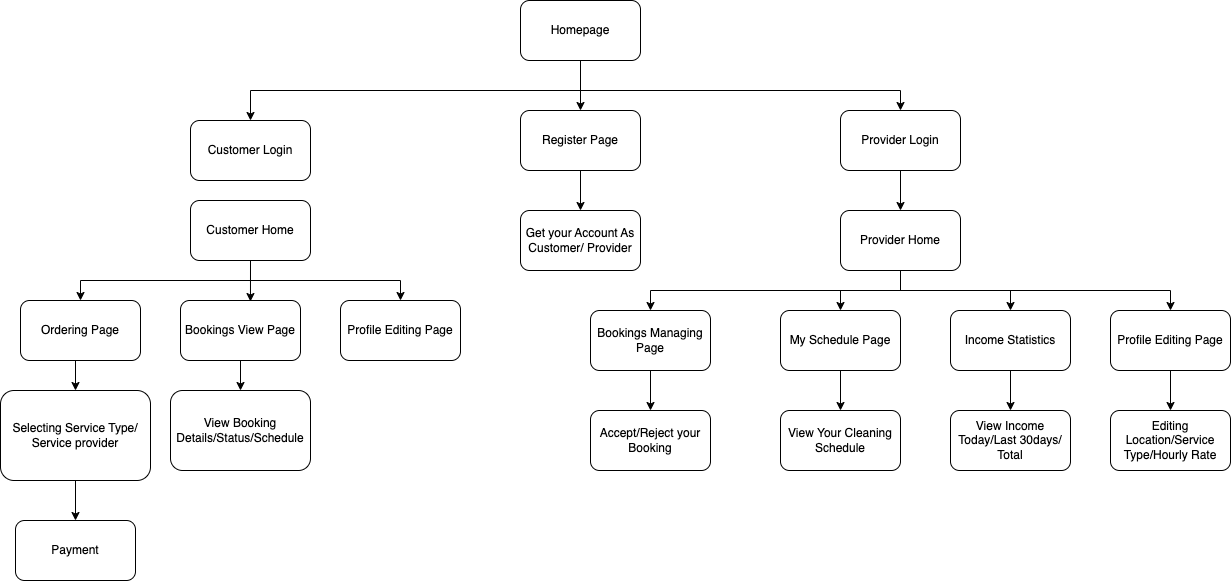

The diagram above was exported from draw.io. Its source (the exported page's mxGraphModel, read from the mxfile embedded in the PNG):
<mxGraphModel dx="1188" dy="681" grid="1" gridSize="10" guides="1" tooltips="1" connect="1" arrows="1" fold="1" page="1" pageScale="1" pageWidth="827" pageHeight="1169" math="0" shadow="0">
  <root>
    <mxCell id="0" />
    <mxCell id="1" parent="0" />
    <mxCell id="_etbtWDRJ4VLo7N9i3ej-20" style="edgeStyle=orthogonalEdgeStyle;rounded=0;orthogonalLoop=1;jettySize=auto;html=1;exitX=0.5;exitY=1;exitDx=0;exitDy=0;entryX=0.5;entryY=0;entryDx=0;entryDy=0;" edge="1" parent="1" source="_etbtWDRJ4VLo7N9i3ej-1" target="_etbtWDRJ4VLo7N9i3ej-4">
      <mxGeometry relative="1" as="geometry" />
    </mxCell>
    <mxCell id="_etbtWDRJ4VLo7N9i3ej-22" style="edgeStyle=orthogonalEdgeStyle;rounded=0;orthogonalLoop=1;jettySize=auto;html=1;exitX=0.5;exitY=1;exitDx=0;exitDy=0;entryX=0.5;entryY=0;entryDx=0;entryDy=0;" edge="1" parent="1" source="_etbtWDRJ4VLo7N9i3ej-1" target="_etbtWDRJ4VLo7N9i3ej-2">
      <mxGeometry relative="1" as="geometry" />
    </mxCell>
    <mxCell id="_etbtWDRJ4VLo7N9i3ej-23" style="edgeStyle=orthogonalEdgeStyle;rounded=0;orthogonalLoop=1;jettySize=auto;html=1;exitX=0.5;exitY=1;exitDx=0;exitDy=0;entryX=0.5;entryY=0;entryDx=0;entryDy=0;" edge="1" parent="1" source="_etbtWDRJ4VLo7N9i3ej-1" target="_etbtWDRJ4VLo7N9i3ej-3">
      <mxGeometry relative="1" as="geometry">
        <Array as="points">
          <mxPoint x="600" y="160" />
          <mxPoint x="920" y="160" />
        </Array>
      </mxGeometry>
    </mxCell>
    <mxCell id="_etbtWDRJ4VLo7N9i3ej-1" value="Homepage" style="rounded=1;whiteSpace=wrap;html=1;" vertex="1" parent="1">
      <mxGeometry x="540" y="70" width="120" height="60" as="geometry" />
    </mxCell>
    <mxCell id="_etbtWDRJ4VLo7N9i3ej-2" value="Customer Login" style="rounded=1;whiteSpace=wrap;html=1;" vertex="1" parent="1">
      <mxGeometry x="210" y="190" width="120" height="60" as="geometry" />
    </mxCell>
    <mxCell id="_etbtWDRJ4VLo7N9i3ej-29" style="edgeStyle=orthogonalEdgeStyle;rounded=0;orthogonalLoop=1;jettySize=auto;html=1;exitX=0.5;exitY=1;exitDx=0;exitDy=0;entryX=0.5;entryY=0;entryDx=0;entryDy=0;" edge="1" parent="1" source="_etbtWDRJ4VLo7N9i3ej-3" target="_etbtWDRJ4VLo7N9i3ej-25">
      <mxGeometry relative="1" as="geometry" />
    </mxCell>
    <mxCell id="_etbtWDRJ4VLo7N9i3ej-3" value="Provider Login" style="rounded=1;whiteSpace=wrap;html=1;" vertex="1" parent="1">
      <mxGeometry x="860" y="180" width="120" height="60" as="geometry" />
    </mxCell>
    <mxCell id="_etbtWDRJ4VLo7N9i3ej-21" style="edgeStyle=orthogonalEdgeStyle;rounded=0;orthogonalLoop=1;jettySize=auto;html=1;exitX=0.5;exitY=1;exitDx=0;exitDy=0;entryX=0.5;entryY=0;entryDx=0;entryDy=0;" edge="1" parent="1" source="_etbtWDRJ4VLo7N9i3ej-4" target="_etbtWDRJ4VLo7N9i3ej-19">
      <mxGeometry relative="1" as="geometry" />
    </mxCell>
    <mxCell id="_etbtWDRJ4VLo7N9i3ej-4" value="Register Page" style="rounded=1;whiteSpace=wrap;html=1;" vertex="1" parent="1">
      <mxGeometry x="540" y="180" width="120" height="60" as="geometry" />
    </mxCell>
    <mxCell id="_etbtWDRJ4VLo7N9i3ej-15" style="edgeStyle=orthogonalEdgeStyle;rounded=0;orthogonalLoop=1;jettySize=auto;html=1;exitX=0.5;exitY=1;exitDx=0;exitDy=0;entryX=0.5;entryY=0;entryDx=0;entryDy=0;" edge="1" parent="1" source="_etbtWDRJ4VLo7N9i3ej-5" target="_etbtWDRJ4VLo7N9i3ej-9">
      <mxGeometry relative="1" as="geometry" />
    </mxCell>
    <mxCell id="_etbtWDRJ4VLo7N9i3ej-5" value="Ordering Page" style="rounded=1;whiteSpace=wrap;html=1;" vertex="1" parent="1">
      <mxGeometry x="40" y="370" width="120" height="60" as="geometry" />
    </mxCell>
    <mxCell id="_etbtWDRJ4VLo7N9i3ej-17" style="edgeStyle=orthogonalEdgeStyle;rounded=0;orthogonalLoop=1;jettySize=auto;html=1;exitX=0.5;exitY=1;exitDx=0;exitDy=0;entryX=0.5;entryY=0;entryDx=0;entryDy=0;" edge="1" parent="1" source="_etbtWDRJ4VLo7N9i3ej-6" target="_etbtWDRJ4VLo7N9i3ej-10">
      <mxGeometry relative="1" as="geometry" />
    </mxCell>
    <mxCell id="_etbtWDRJ4VLo7N9i3ej-6" value="Bookings View Page" style="rounded=1;whiteSpace=wrap;html=1;" vertex="1" parent="1">
      <mxGeometry x="200" y="370" width="120" height="60" as="geometry" />
    </mxCell>
    <mxCell id="_etbtWDRJ4VLo7N9i3ej-7" value="Profile Editing Page" style="rounded=1;whiteSpace=wrap;html=1;" vertex="1" parent="1">
      <mxGeometry x="360" y="370" width="120" height="60" as="geometry" />
    </mxCell>
    <mxCell id="_etbtWDRJ4VLo7N9i3ej-16" style="edgeStyle=orthogonalEdgeStyle;rounded=0;orthogonalLoop=1;jettySize=auto;html=1;exitX=0.5;exitY=1;exitDx=0;exitDy=0;entryX=0.5;entryY=0;entryDx=0;entryDy=0;" edge="1" parent="1" source="_etbtWDRJ4VLo7N9i3ej-9" target="_etbtWDRJ4VLo7N9i3ej-11">
      <mxGeometry relative="1" as="geometry" />
    </mxCell>
    <mxCell id="_etbtWDRJ4VLo7N9i3ej-9" value="Selecting Service Type/ Service provider" style="rounded=1;whiteSpace=wrap;html=1;" vertex="1" parent="1">
      <mxGeometry x="20" y="460" width="150" height="90" as="geometry" />
    </mxCell>
    <mxCell id="_etbtWDRJ4VLo7N9i3ej-10" value="View Booking Details/Status/Schedule" style="rounded=1;whiteSpace=wrap;html=1;" vertex="1" parent="1">
      <mxGeometry x="190" y="460" width="140" height="80" as="geometry" />
    </mxCell>
    <mxCell id="_etbtWDRJ4VLo7N9i3ej-11" value="Payment" style="rounded=1;whiteSpace=wrap;html=1;" vertex="1" parent="1">
      <mxGeometry x="35" y="590" width="120" height="60" as="geometry" />
    </mxCell>
    <mxCell id="_etbtWDRJ4VLo7N9i3ej-19" value="Get your Account As Customer/ Provider" style="rounded=1;whiteSpace=wrap;html=1;" vertex="1" parent="1">
      <mxGeometry x="540" y="280" width="120" height="60" as="geometry" />
    </mxCell>
    <mxCell id="_etbtWDRJ4VLo7N9i3ej-26" style="edgeStyle=orthogonalEdgeStyle;rounded=0;orthogonalLoop=1;jettySize=auto;html=1;exitX=0.5;exitY=1;exitDx=0;exitDy=0;entryX=0.5;entryY=0;entryDx=0;entryDy=0;" edge="1" parent="1" source="_etbtWDRJ4VLo7N9i3ej-24" target="_etbtWDRJ4VLo7N9i3ej-5">
      <mxGeometry relative="1" as="geometry" />
    </mxCell>
    <mxCell id="_etbtWDRJ4VLo7N9i3ej-28" style="edgeStyle=orthogonalEdgeStyle;rounded=0;orthogonalLoop=1;jettySize=auto;html=1;exitX=0.5;exitY=1;exitDx=0;exitDy=0;entryX=0.5;entryY=0;entryDx=0;entryDy=0;" edge="1" parent="1" source="_etbtWDRJ4VLo7N9i3ej-24" target="_etbtWDRJ4VLo7N9i3ej-7">
      <mxGeometry relative="1" as="geometry" />
    </mxCell>
    <mxCell id="_etbtWDRJ4VLo7N9i3ej-24" value="Customer Home" style="rounded=1;whiteSpace=wrap;html=1;" vertex="1" parent="1">
      <mxGeometry x="210" y="270" width="120" height="60" as="geometry" />
    </mxCell>
    <mxCell id="_etbtWDRJ4VLo7N9i3ej-38" style="edgeStyle=orthogonalEdgeStyle;rounded=0;orthogonalLoop=1;jettySize=auto;html=1;exitX=0.5;exitY=1;exitDx=0;exitDy=0;entryX=0.5;entryY=0;entryDx=0;entryDy=0;" edge="1" parent="1" source="_etbtWDRJ4VLo7N9i3ej-25" target="_etbtWDRJ4VLo7N9i3ej-30">
      <mxGeometry relative="1" as="geometry" />
    </mxCell>
    <mxCell id="_etbtWDRJ4VLo7N9i3ej-39" style="edgeStyle=orthogonalEdgeStyle;rounded=0;orthogonalLoop=1;jettySize=auto;html=1;exitX=0.5;exitY=1;exitDx=0;exitDy=0;entryX=0.5;entryY=0;entryDx=0;entryDy=0;" edge="1" parent="1" source="_etbtWDRJ4VLo7N9i3ej-25" target="_etbtWDRJ4VLo7N9i3ej-32">
      <mxGeometry relative="1" as="geometry" />
    </mxCell>
    <mxCell id="_etbtWDRJ4VLo7N9i3ej-40" style="edgeStyle=orthogonalEdgeStyle;rounded=0;orthogonalLoop=1;jettySize=auto;html=1;exitX=0.5;exitY=1;exitDx=0;exitDy=0;entryX=0.5;entryY=0;entryDx=0;entryDy=0;" edge="1" parent="1" source="_etbtWDRJ4VLo7N9i3ej-25" target="_etbtWDRJ4VLo7N9i3ej-34">
      <mxGeometry relative="1" as="geometry" />
    </mxCell>
    <mxCell id="_etbtWDRJ4VLo7N9i3ej-41" style="edgeStyle=orthogonalEdgeStyle;rounded=0;orthogonalLoop=1;jettySize=auto;html=1;exitX=0.5;exitY=1;exitDx=0;exitDy=0;entryX=0.5;entryY=0;entryDx=0;entryDy=0;" edge="1" parent="1" source="_etbtWDRJ4VLo7N9i3ej-25" target="_etbtWDRJ4VLo7N9i3ej-36">
      <mxGeometry relative="1" as="geometry" />
    </mxCell>
    <mxCell id="_etbtWDRJ4VLo7N9i3ej-25" value="Provider Home" style="rounded=1;whiteSpace=wrap;html=1;" vertex="1" parent="1">
      <mxGeometry x="860" y="280" width="120" height="60" as="geometry" />
    </mxCell>
    <mxCell id="_etbtWDRJ4VLo7N9i3ej-27" style="edgeStyle=orthogonalEdgeStyle;rounded=0;orthogonalLoop=1;jettySize=auto;html=1;exitX=0.5;exitY=1;exitDx=0;exitDy=0;entryX=0.583;entryY=0.017;entryDx=0;entryDy=0;entryPerimeter=0;" edge="1" parent="1" source="_etbtWDRJ4VLo7N9i3ej-24" target="_etbtWDRJ4VLo7N9i3ej-6">
      <mxGeometry relative="1" as="geometry" />
    </mxCell>
    <mxCell id="_etbtWDRJ4VLo7N9i3ej-42" style="edgeStyle=orthogonalEdgeStyle;rounded=0;orthogonalLoop=1;jettySize=auto;html=1;exitX=0.5;exitY=1;exitDx=0;exitDy=0;entryX=0.5;entryY=0;entryDx=0;entryDy=0;" edge="1" parent="1" source="_etbtWDRJ4VLo7N9i3ej-30" target="_etbtWDRJ4VLo7N9i3ej-31">
      <mxGeometry relative="1" as="geometry" />
    </mxCell>
    <mxCell id="_etbtWDRJ4VLo7N9i3ej-30" value="Bookings Managing Page" style="rounded=1;whiteSpace=wrap;html=1;" vertex="1" parent="1">
      <mxGeometry x="610" y="380" width="120" height="60" as="geometry" />
    </mxCell>
    <mxCell id="_etbtWDRJ4VLo7N9i3ej-31" value="Accept/Reject your Booking" style="rounded=1;whiteSpace=wrap;html=1;" vertex="1" parent="1">
      <mxGeometry x="610" y="480" width="120" height="60" as="geometry" />
    </mxCell>
    <mxCell id="_etbtWDRJ4VLo7N9i3ej-43" style="edgeStyle=orthogonalEdgeStyle;rounded=0;orthogonalLoop=1;jettySize=auto;html=1;exitX=0.5;exitY=1;exitDx=0;exitDy=0;entryX=0.5;entryY=0;entryDx=0;entryDy=0;" edge="1" parent="1" source="_etbtWDRJ4VLo7N9i3ej-32" target="_etbtWDRJ4VLo7N9i3ej-33">
      <mxGeometry relative="1" as="geometry" />
    </mxCell>
    <mxCell id="_etbtWDRJ4VLo7N9i3ej-32" value="My Schedule Page" style="rounded=1;whiteSpace=wrap;html=1;" vertex="1" parent="1">
      <mxGeometry x="800" y="380" width="120" height="60" as="geometry" />
    </mxCell>
    <mxCell id="_etbtWDRJ4VLo7N9i3ej-33" value="View Your Cleaning Schedule" style="rounded=1;whiteSpace=wrap;html=1;" vertex="1" parent="1">
      <mxGeometry x="800" y="480" width="120" height="60" as="geometry" />
    </mxCell>
    <mxCell id="_etbtWDRJ4VLo7N9i3ej-44" style="edgeStyle=orthogonalEdgeStyle;rounded=0;orthogonalLoop=1;jettySize=auto;html=1;exitX=0.5;exitY=1;exitDx=0;exitDy=0;entryX=0.5;entryY=0;entryDx=0;entryDy=0;" edge="1" parent="1" source="_etbtWDRJ4VLo7N9i3ej-34" target="_etbtWDRJ4VLo7N9i3ej-35">
      <mxGeometry relative="1" as="geometry" />
    </mxCell>
    <mxCell id="_etbtWDRJ4VLo7N9i3ej-34" value="Income&amp;nbsp;Statistics" style="rounded=1;whiteSpace=wrap;html=1;" vertex="1" parent="1">
      <mxGeometry x="970" y="380" width="120" height="60" as="geometry" />
    </mxCell>
    <mxCell id="_etbtWDRJ4VLo7N9i3ej-35" value="View Income Today/Last 30days/ Total" style="rounded=1;whiteSpace=wrap;html=1;" vertex="1" parent="1">
      <mxGeometry x="970" y="480" width="120" height="60" as="geometry" />
    </mxCell>
    <mxCell id="_etbtWDRJ4VLo7N9i3ej-45" style="edgeStyle=orthogonalEdgeStyle;rounded=0;orthogonalLoop=1;jettySize=auto;html=1;exitX=0.5;exitY=1;exitDx=0;exitDy=0;entryX=0.5;entryY=0;entryDx=0;entryDy=0;" edge="1" parent="1" source="_etbtWDRJ4VLo7N9i3ej-36" target="_etbtWDRJ4VLo7N9i3ej-37">
      <mxGeometry relative="1" as="geometry" />
    </mxCell>
    <mxCell id="_etbtWDRJ4VLo7N9i3ej-36" value="Profile Editing Page" style="rounded=1;whiteSpace=wrap;html=1;" vertex="1" parent="1">
      <mxGeometry x="1130" y="380" width="120" height="60" as="geometry" />
    </mxCell>
    <mxCell id="_etbtWDRJ4VLo7N9i3ej-37" value="Editing Location/Service Type/Hourly Rate" style="rounded=1;whiteSpace=wrap;html=1;" vertex="1" parent="1">
      <mxGeometry x="1130" y="480" width="120" height="60" as="geometry" />
    </mxCell>
  </root>
</mxGraphModel>